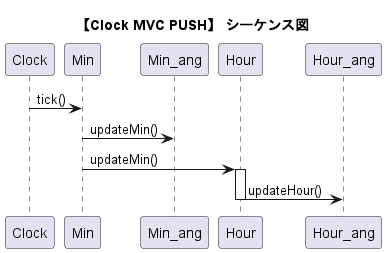

The diagram above was rendered by PlantUML. Its source (embedded in the PNG):
@startuml
title "【Clock MVC PUSH】 シーケンス図"

Clock -> Min : tick()

Min -> Min_ang : updateMin()

Min -> Hour : updateMin()
activate Hour
Hour -> Hour_ang : updateHour()
deactivate Hour

@enduml